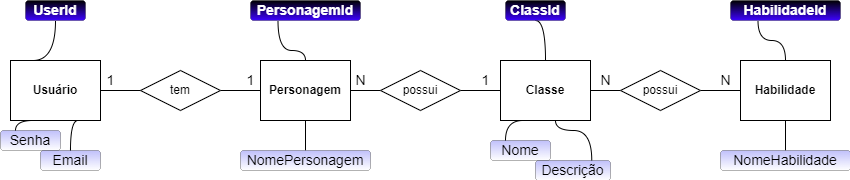

The diagram above was exported from draw.io. Its source (the exported page's mxGraphModel, read from the mxfile embedded in the PNG):
<mxGraphModel dx="868" dy="450" grid="1" gridSize="10" guides="1" tooltips="1" connect="1" arrows="1" fold="1" page="1" pageScale="1" pageWidth="1169" pageHeight="827" math="0" shadow="0">
  <root>
    <mxCell id="0" />
    <mxCell id="1" parent="0" />
    <mxCell id="Iu5MEYjYfbbH1bvEOmyf-23" style="edgeStyle=orthogonalEdgeStyle;rounded=0;orthogonalLoop=1;jettySize=auto;html=1;exitX=1;exitY=0.5;exitDx=0;exitDy=0;endArrow=none;endFill=0;curved=1;" edge="1" parent="1" source="Iu5MEYjYfbbH1bvEOmyf-2" target="Iu5MEYjYfbbH1bvEOmyf-3">
      <mxGeometry relative="1" as="geometry" />
    </mxCell>
    <mxCell id="Iu5MEYjYfbbH1bvEOmyf-30" value="" style="edgeStyle=orthogonalEdgeStyle;rounded=0;orthogonalLoop=1;jettySize=auto;html=1;endArrow=none;endFill=0;curved=1;" edge="1" parent="1" source="Iu5MEYjYfbbH1bvEOmyf-2" target="Iu5MEYjYfbbH1bvEOmyf-3">
      <mxGeometry relative="1" as="geometry" />
    </mxCell>
    <mxCell id="Iu5MEYjYfbbH1bvEOmyf-44" style="edgeStyle=orthogonalEdgeStyle;orthogonalLoop=1;jettySize=auto;html=1;exitX=0.25;exitY=0;exitDx=0;exitDy=0;entryX=0.5;entryY=1;entryDx=0;entryDy=0;endArrow=none;endFill=0;curved=1;" edge="1" parent="1" source="Iu5MEYjYfbbH1bvEOmyf-2" target="Iu5MEYjYfbbH1bvEOmyf-38">
      <mxGeometry relative="1" as="geometry">
        <Array as="points">
          <mxPoint x="75" y="130" />
        </Array>
      </mxGeometry>
    </mxCell>
    <mxCell id="Iu5MEYjYfbbH1bvEOmyf-45" style="edgeStyle=orthogonalEdgeStyle;rounded=0;orthogonalLoop=1;jettySize=auto;html=1;exitX=0.25;exitY=1;exitDx=0;exitDy=0;entryX=0.25;entryY=0;entryDx=0;entryDy=0;endArrow=none;endFill=0;curved=1;" edge="1" parent="1" source="Iu5MEYjYfbbH1bvEOmyf-2" target="Iu5MEYjYfbbH1bvEOmyf-40">
      <mxGeometry relative="1" as="geometry" />
    </mxCell>
    <mxCell id="Iu5MEYjYfbbH1bvEOmyf-70" style="edgeStyle=orthogonalEdgeStyle;curved=1;orthogonalLoop=1;jettySize=auto;html=1;exitX=0.75;exitY=1;exitDx=0;exitDy=0;entryX=0.5;entryY=0;entryDx=0;entryDy=0;fontColor=#FFFFFF;endArrow=none;endFill=0;" edge="1" parent="1" source="Iu5MEYjYfbbH1bvEOmyf-2" target="Iu5MEYjYfbbH1bvEOmyf-62">
      <mxGeometry relative="1" as="geometry" />
    </mxCell>
    <mxCell id="Iu5MEYjYfbbH1bvEOmyf-2" value="&lt;b&gt;Usuário&lt;/b&gt;" style="rounded=0;whiteSpace=wrap;html=1;" vertex="1" parent="1">
      <mxGeometry x="30" y="130" width="90" height="60" as="geometry" />
    </mxCell>
    <mxCell id="Iu5MEYjYfbbH1bvEOmyf-24" style="edgeStyle=orthogonalEdgeStyle;rounded=0;orthogonalLoop=1;jettySize=auto;html=1;exitX=1;exitY=0.5;exitDx=0;exitDy=0;entryX=0;entryY=0.5;entryDx=0;entryDy=0;endArrow=none;endFill=0;curved=1;" edge="1" parent="1" source="Iu5MEYjYfbbH1bvEOmyf-3" target="Iu5MEYjYfbbH1bvEOmyf-12">
      <mxGeometry relative="1" as="geometry" />
    </mxCell>
    <mxCell id="Iu5MEYjYfbbH1bvEOmyf-3" value="tem" style="rhombus;whiteSpace=wrap;html=1;" vertex="1" parent="1">
      <mxGeometry x="160" y="140" width="80" height="40" as="geometry" />
    </mxCell>
    <mxCell id="Iu5MEYjYfbbH1bvEOmyf-26" style="edgeStyle=orthogonalEdgeStyle;rounded=0;orthogonalLoop=1;jettySize=auto;html=1;exitX=1;exitY=0.5;exitDx=0;exitDy=0;entryX=0;entryY=0.5;entryDx=0;entryDy=0;endArrow=none;endFill=0;curved=1;" edge="1" parent="1" source="Iu5MEYjYfbbH1bvEOmyf-12" target="Iu5MEYjYfbbH1bvEOmyf-18">
      <mxGeometry relative="1" as="geometry" />
    </mxCell>
    <mxCell id="Iu5MEYjYfbbH1bvEOmyf-12" value="&lt;b&gt;Personagem&lt;/b&gt;" style="rounded=0;whiteSpace=wrap;html=1;" vertex="1" parent="1">
      <mxGeometry x="280" y="130" width="90" height="60" as="geometry" />
    </mxCell>
    <mxCell id="Iu5MEYjYfbbH1bvEOmyf-27" style="edgeStyle=orthogonalEdgeStyle;rounded=0;orthogonalLoop=1;jettySize=auto;html=1;exitX=1;exitY=0.5;exitDx=0;exitDy=0;entryX=0;entryY=0.5;entryDx=0;entryDy=0;endArrow=none;endFill=0;curved=1;" edge="1" parent="1" source="Iu5MEYjYfbbH1bvEOmyf-18" target="Iu5MEYjYfbbH1bvEOmyf-19">
      <mxGeometry relative="1" as="geometry" />
    </mxCell>
    <mxCell id="Iu5MEYjYfbbH1bvEOmyf-18" value="possui" style="rhombus;whiteSpace=wrap;html=1;" vertex="1" parent="1">
      <mxGeometry x="400" y="140" width="80" height="40" as="geometry" />
    </mxCell>
    <mxCell id="Iu5MEYjYfbbH1bvEOmyf-72" style="edgeStyle=orthogonalEdgeStyle;curved=1;orthogonalLoop=1;jettySize=auto;html=1;exitX=0.25;exitY=1;exitDx=0;exitDy=0;entryX=0.25;entryY=0;entryDx=0;entryDy=0;fontColor=#FFFFFF;endArrow=none;endFill=0;" edge="1" parent="1" source="Iu5MEYjYfbbH1bvEOmyf-19" target="Iu5MEYjYfbbH1bvEOmyf-49">
      <mxGeometry relative="1" as="geometry" />
    </mxCell>
    <mxCell id="Iu5MEYjYfbbH1bvEOmyf-73" style="edgeStyle=orthogonalEdgeStyle;curved=1;orthogonalLoop=1;jettySize=auto;html=1;entryX=0.75;entryY=0;entryDx=0;entryDy=0;fontColor=#FFFFFF;endArrow=none;endFill=0;exitX=0.611;exitY=1;exitDx=0;exitDy=0;exitPerimeter=0;" edge="1" parent="1" source="Iu5MEYjYfbbH1bvEOmyf-19" target="Iu5MEYjYfbbH1bvEOmyf-71">
      <mxGeometry relative="1" as="geometry">
        <mxPoint x="600" y="200" as="sourcePoint" />
        <Array as="points">
          <mxPoint x="575" y="200" />
          <mxPoint x="611" y="200" />
        </Array>
      </mxGeometry>
    </mxCell>
    <mxCell id="Iu5MEYjYfbbH1bvEOmyf-19" value="&lt;b&gt;Classe&lt;/b&gt;" style="rounded=0;whiteSpace=wrap;html=1;" vertex="1" parent="1">
      <mxGeometry x="520" y="130" width="90" height="60" as="geometry" />
    </mxCell>
    <mxCell id="Iu5MEYjYfbbH1bvEOmyf-28" value="" style="edgeStyle=orthogonalEdgeStyle;rounded=0;orthogonalLoop=1;jettySize=auto;html=1;endArrow=none;endFill=0;curved=1;" edge="1" parent="1" source="Iu5MEYjYfbbH1bvEOmyf-20" target="Iu5MEYjYfbbH1bvEOmyf-19">
      <mxGeometry relative="1" as="geometry" />
    </mxCell>
    <mxCell id="Iu5MEYjYfbbH1bvEOmyf-29" value="" style="edgeStyle=orthogonalEdgeStyle;rounded=0;orthogonalLoop=1;jettySize=auto;html=1;endArrow=none;endFill=0;curved=1;" edge="1" parent="1" source="Iu5MEYjYfbbH1bvEOmyf-20" target="Iu5MEYjYfbbH1bvEOmyf-21">
      <mxGeometry relative="1" as="geometry" />
    </mxCell>
    <mxCell id="Iu5MEYjYfbbH1bvEOmyf-20" value="possui" style="rhombus;whiteSpace=wrap;html=1;" vertex="1" parent="1">
      <mxGeometry x="640" y="140" width="80" height="40" as="geometry" />
    </mxCell>
    <mxCell id="Iu5MEYjYfbbH1bvEOmyf-80" style="edgeStyle=orthogonalEdgeStyle;curved=1;orthogonalLoop=1;jettySize=auto;html=1;exitX=0.5;exitY=1;exitDx=0;exitDy=0;entryX=0.5;entryY=0;entryDx=0;entryDy=0;fontColor=#FFFFFF;endArrow=none;endFill=0;" edge="1" parent="1" source="Iu5MEYjYfbbH1bvEOmyf-21" target="Iu5MEYjYfbbH1bvEOmyf-78">
      <mxGeometry relative="1" as="geometry" />
    </mxCell>
    <mxCell id="Iu5MEYjYfbbH1bvEOmyf-21" value="&lt;b&gt;Habilidade&lt;/b&gt;" style="rounded=0;whiteSpace=wrap;html=1;" vertex="1" parent="1">
      <mxGeometry x="760" y="130" width="90" height="60" as="geometry" />
    </mxCell>
    <mxCell id="Iu5MEYjYfbbH1bvEOmyf-31" value="1" style="text;html=1;align=center;verticalAlign=middle;resizable=0;points=[];autosize=1;strokeColor=none;fillColor=none;fontSize=14;" vertex="1" parent="1">
      <mxGeometry x="120" y="140" width="20" height="20" as="geometry" />
    </mxCell>
    <mxCell id="Iu5MEYjYfbbH1bvEOmyf-32" value="1" style="text;html=1;align=center;verticalAlign=middle;resizable=0;points=[];autosize=1;strokeColor=none;fillColor=none;fontSize=14;" vertex="1" parent="1">
      <mxGeometry x="260" y="140" width="20" height="20" as="geometry" />
    </mxCell>
    <mxCell id="Iu5MEYjYfbbH1bvEOmyf-33" value="N" style="text;html=1;align=center;verticalAlign=middle;resizable=0;points=[];autosize=1;strokeColor=none;fillColor=none;fontSize=14;" vertex="1" parent="1">
      <mxGeometry x="365" y="140" width="30" height="20" as="geometry" />
    </mxCell>
    <mxCell id="Iu5MEYjYfbbH1bvEOmyf-34" value="1" style="text;html=1;align=center;verticalAlign=middle;resizable=0;points=[];autosize=1;strokeColor=none;fillColor=none;fontSize=14;" vertex="1" parent="1">
      <mxGeometry x="495" y="140" width="20" height="20" as="geometry" />
    </mxCell>
    <mxCell id="Iu5MEYjYfbbH1bvEOmyf-35" value="N" style="text;html=1;align=center;verticalAlign=middle;resizable=0;points=[];autosize=1;strokeColor=none;fillColor=none;fontSize=14;" vertex="1" parent="1">
      <mxGeometry x="730" y="140" width="30" height="20" as="geometry" />
    </mxCell>
    <mxCell id="Iu5MEYjYfbbH1bvEOmyf-36" value="N" style="text;html=1;align=center;verticalAlign=middle;resizable=0;points=[];autosize=1;strokeColor=none;fillColor=none;fontSize=14;" vertex="1" parent="1">
      <mxGeometry x="610" y="140" width="30" height="20" as="geometry" />
    </mxCell>
    <mxCell id="Iu5MEYjYfbbH1bvEOmyf-38" value="&lt;b&gt;&lt;font color=&quot;#ffffff&quot;&gt;UserId&lt;/font&gt;&lt;/b&gt;" style="rounded=1;whiteSpace=wrap;html=1;labelBorderColor=none;fontSize=14;strokeWidth=0;gradientDirection=north;gradientColor=#000000;fillColor=#3D03FF;" vertex="1" parent="1">
      <mxGeometry x="45" y="70" width="60" height="20" as="geometry" />
    </mxCell>
    <mxCell id="Iu5MEYjYfbbH1bvEOmyf-40" value="Senha" style="rounded=1;whiteSpace=wrap;html=1;labelBorderColor=none;fontSize=14;strokeWidth=0;fillColor=default;gradientColor=#C0C0FA;gradientDirection=north;" vertex="1" parent="1">
      <mxGeometry x="20" y="200" width="60" height="20" as="geometry" />
    </mxCell>
    <mxCell id="Iu5MEYjYfbbH1bvEOmyf-49" value="Nome" style="rounded=1;whiteSpace=wrap;html=1;labelBorderColor=none;fontSize=14;strokeWidth=0;fillColor=default;gradientColor=#C0C0FA;gradientDirection=north;" vertex="1" parent="1">
      <mxGeometry x="510" y="210" width="60" height="20" as="geometry" />
    </mxCell>
    <mxCell id="Iu5MEYjYfbbH1bvEOmyf-56" style="edgeStyle=orthogonalEdgeStyle;curved=1;orthogonalLoop=1;jettySize=auto;html=1;exitX=0.25;exitY=1;exitDx=0;exitDy=0;entryX=0.5;entryY=0;entryDx=0;entryDy=0;fontColor=#FFFFFF;endArrow=none;endFill=0;" edge="1" parent="1" source="Iu5MEYjYfbbH1bvEOmyf-51" target="Iu5MEYjYfbbH1bvEOmyf-12">
      <mxGeometry relative="1" as="geometry">
        <Array as="points">
          <mxPoint x="298" y="120" />
          <mxPoint x="325" y="120" />
        </Array>
      </mxGeometry>
    </mxCell>
    <mxCell id="Iu5MEYjYfbbH1bvEOmyf-51" value="&lt;b&gt;&lt;font color=&quot;#ffffff&quot;&gt;PersonagemId&lt;/font&gt;&lt;/b&gt;" style="rounded=1;whiteSpace=wrap;html=1;labelBorderColor=none;fontSize=14;strokeWidth=0;fillColor=#3D03FF;gradientColor=#000000;gradientDirection=north;" vertex="1" parent="1">
      <mxGeometry x="270" y="70" width="110" height="20" as="geometry" />
    </mxCell>
    <mxCell id="Iu5MEYjYfbbH1bvEOmyf-57" style="edgeStyle=orthogonalEdgeStyle;curved=1;orthogonalLoop=1;jettySize=auto;html=1;exitX=0.5;exitY=0;exitDx=0;exitDy=0;entryX=0.5;entryY=1;entryDx=0;entryDy=0;fontColor=#FFFFFF;endArrow=none;endFill=0;" edge="1" parent="1" source="Iu5MEYjYfbbH1bvEOmyf-54" target="Iu5MEYjYfbbH1bvEOmyf-12">
      <mxGeometry relative="1" as="geometry" />
    </mxCell>
    <mxCell id="Iu5MEYjYfbbH1bvEOmyf-54" value="NomePersonagem" style="rounded=1;whiteSpace=wrap;html=1;labelBorderColor=none;fontSize=14;strokeWidth=0;fillColor=default;gradientColor=#C0C0FA;gradientDirection=north;" vertex="1" parent="1">
      <mxGeometry x="260" y="220" width="130" height="20" as="geometry" />
    </mxCell>
    <mxCell id="Iu5MEYjYfbbH1bvEOmyf-75" style="edgeStyle=orthogonalEdgeStyle;curved=1;orthogonalLoop=1;jettySize=auto;html=1;exitX=0.5;exitY=1;exitDx=0;exitDy=0;entryX=0.5;entryY=0;entryDx=0;entryDy=0;fontColor=#FFFFFF;endArrow=none;endFill=0;" edge="1" parent="1" source="Iu5MEYjYfbbH1bvEOmyf-58" target="Iu5MEYjYfbbH1bvEOmyf-19">
      <mxGeometry relative="1" as="geometry">
        <Array as="points">
          <mxPoint x="565" y="90" />
        </Array>
      </mxGeometry>
    </mxCell>
    <mxCell id="Iu5MEYjYfbbH1bvEOmyf-58" value="&lt;b&gt;&lt;font color=&quot;#ffffff&quot;&gt;ClassId&lt;/font&gt;&lt;/b&gt;" style="rounded=1;whiteSpace=wrap;html=1;labelBorderColor=none;fontSize=14;strokeWidth=0;gradientDirection=north;gradientColor=#000000;fillColor=#3D03FF;" vertex="1" parent="1">
      <mxGeometry x="525" y="70" width="60" height="20" as="geometry" />
    </mxCell>
    <mxCell id="Iu5MEYjYfbbH1bvEOmyf-62" value="Email" style="rounded=1;whiteSpace=wrap;html=1;labelBorderColor=none;fontSize=14;strokeWidth=0;fillColor=default;gradientColor=#C0C0FA;gradientDirection=north;" vertex="1" parent="1">
      <mxGeometry x="60" y="220" width="60" height="20" as="geometry" />
    </mxCell>
    <mxCell id="Iu5MEYjYfbbH1bvEOmyf-71" value="Descrição" style="rounded=1;whiteSpace=wrap;html=1;labelBorderColor=none;fontSize=14;strokeWidth=0;fillColor=default;gradientColor=#C0C0FA;gradientDirection=north;" vertex="1" parent="1">
      <mxGeometry x="555" y="230" width="75" height="20" as="geometry" />
    </mxCell>
    <mxCell id="Iu5MEYjYfbbH1bvEOmyf-77" style="edgeStyle=orthogonalEdgeStyle;curved=1;orthogonalLoop=1;jettySize=auto;html=1;exitX=0.25;exitY=1;exitDx=0;exitDy=0;entryX=0.5;entryY=0;entryDx=0;entryDy=0;fontColor=#FFFFFF;endArrow=none;endFill=0;" edge="1" parent="1" source="Iu5MEYjYfbbH1bvEOmyf-76" target="Iu5MEYjYfbbH1bvEOmyf-21">
      <mxGeometry relative="1" as="geometry" />
    </mxCell>
    <mxCell id="Iu5MEYjYfbbH1bvEOmyf-76" value="&lt;b&gt;&lt;font color=&quot;#ffffff&quot;&gt;HabilidadeId&lt;/font&gt;&lt;/b&gt;" style="rounded=1;whiteSpace=wrap;html=1;labelBorderColor=none;fontSize=14;strokeWidth=0;fillColor=#3D03FF;gradientColor=#000000;gradientDirection=north;" vertex="1" parent="1">
      <mxGeometry x="750" y="70" width="110" height="20" as="geometry" />
    </mxCell>
    <mxCell id="Iu5MEYjYfbbH1bvEOmyf-78" value="NomeHabilidade" style="rounded=1;whiteSpace=wrap;html=1;labelBorderColor=none;fontSize=14;strokeWidth=0;fillColor=default;gradientColor=#C0C0FA;gradientDirection=north;" vertex="1" parent="1">
      <mxGeometry x="740" y="220" width="130" height="20" as="geometry" />
    </mxCell>
  </root>
</mxGraphModel>